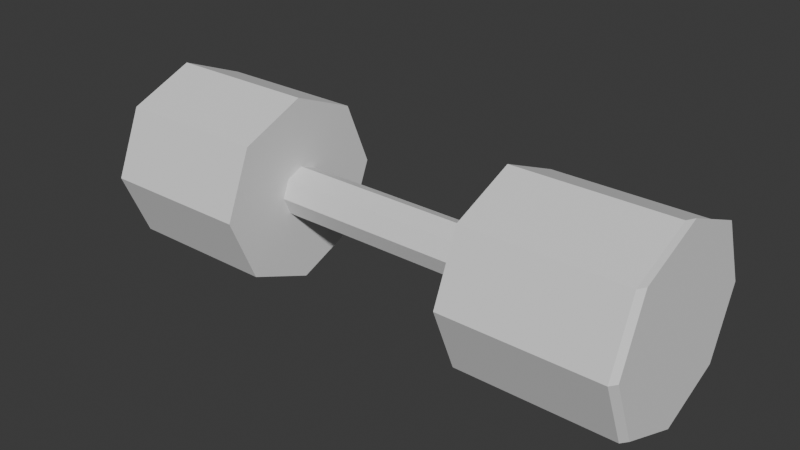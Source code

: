 # Source: hantla.blend  (saved by Blender 4.5.90; exported with 4.5.12 LTS)
import bpy
from mathutils import Matrix  # noqa: F401  (used for matrix-valued properties, if any)

bpy.ops.wm.read_factory_settings(use_empty=True)
scene = bpy.context.scene
scene.name = 'Scene'

# ---- collections
col_collection = bpy.data.collections.new('Collection'); scene.collection.children.link(col_collection)

# ---- world
world_world = bpy.data.worlds.new('World'); scene.world = world_world
world_world.use_nodes = True; world_world.node_tree.nodes.clear()
_N = world_world.node_tree.nodes; _L = world_world.node_tree.links
n0 = _N.new('ShaderNodeOutputWorld'); n0.name = 'World Output'; n0.location = (200, 100)
n1 = _N.new('ShaderNodeBackground'); n1.name = 'Background'; n1.location = (-200, 100)
n1.inputs[0].default_value = (0.05088, 0.05088, 0.05088, 1.0)
_L.new(n1.outputs[0], n0.inputs[0])
n0.is_active_output = True
world_world.color = (0.05088, 0.05088, 0.05088)
world_world.sun_shadow_jitter_overblur = 0.0

# ---- meshes
me_cube_003 = bpy.data.meshes.new('Cube.003')
me_cube_003.from_pydata([(-1.0, -0.8536, -0.8536), (-1.0, -0.8536, 0.8536), (-1.0, 0.8536, -0.8536), (-1.0, 0.8536, 0.8536), (1.0, -0.8536, -0.8536), (1.0, -0.8536, 0.8536), (1.0, 0.8536, -0.8536), (1.0, 0.8536, 0.8536), (-1.0, -1.055e-07, -1.207), (-1.0, -1.207, 1.055e-07), (-1.0, 1.055e-07, 1.207), (-1.0, 1.207, -1.055e-07), (1.0, 1.207, -5.276e-08), (1.0, -5.276e-08, -1.207), (1.0, 5.276e-08, 1.207), (1.0, -1.207, 5.276e-08), (1.0, -0.8536, -0.8536), (1.0, -0.8536, 0.8536), (1.0, 0.8536, -0.8536), (1.0, 0.8536, 0.8536), (1.0, 1.207, -5.276e-08), (1.0, -5.276e-08, -1.207), (1.0, 5.276e-08, 1.207), (1.0, -1.207, 5.276e-08), (1.081, -0.8022, -0.8247), (1.081, -0.8022, 0.8824), (1.081, 0.9049, -0.8247), (1.081, 0.9049, 0.8824), (1.081, 1.258, 0.02888), (1.081, 0.05138, -1.178), (1.081, 0.05138, 1.236), (1.081, -1.156, 0.02888), (-6.0, -0.8536, -0.8536), (-6.0, -0.8536, 0.8536), (-6.0, 0.8536, -0.8536), (-6.0, 0.8536, 0.8536), (-4.0, -0.8536, -0.8536), (-4.0, -0.8536, 0.8536), (-4.0, 0.8536, -0.8536), (-4.0, 0.8536, 0.8536), (-6.0, -1.055e-07, -1.207), (-6.0, -1.207, 1.055e-07), (-6.0, 1.055e-07, 1.207), (-6.0, 1.207, -1.055e-07), (-4.0, 1.207, -5.276e-08), (-4.0, -5.276e-08, -1.207), (-4.0, 5.276e-08, 1.207), (-4.0, -1.207, 5.276e-08), (-4.0, -0.8536, -0.8536), (-4.0, -0.8536, 0.8536), (-4.0, 0.8536, -0.8536), (-4.0, 0.8536, 0.8536), (-4.0, 1.207, -5.276e-08), (-4.0, -5.276e-08, -1.207), (-4.0, 5.276e-08, 1.207), (-4.0, -1.207, 5.276e-08), (-4.0, -0.8536, -0.8536), (-4.0, -0.8536, 0.8536), (-4.0, 0.8536, -0.8536), (-4.0, 0.8536, 0.8536), (-4.0, 1.207, -5.276e-08), (-4.0, -5.276e-08, -1.207), (-4.0, 5.276e-08, 1.207), (-4.0, -1.207, 5.276e-08), (-4.05, -0.2271, -0.2271), (-4.05, -0.2271, 0.2271), (-4.05, 0.2271, -0.2271), (-4.05, 0.2271, 0.2271), (-0.65, -0.2271, -0.2271), (-0.65, -0.2271, 0.2271), (-0.65, 0.2271, -0.2271), (-0.65, 0.2271, 0.2271), (-4.05, -2.808e-08, -0.3212), (-4.05, -0.3212, -1.566e-08), (-4.05, 2.808e-08, 0.3212), (-4.05, 0.3212, -7.182e-08), (-0.65, 0.3212, -5.778e-08), (-0.65, -1.404e-08, -0.3212), (-0.65, 1.404e-08, 0.3212), (-0.65, -0.3212, -2.97e-08), (-0.65, -0.2271, -0.2271), (-0.65, -0.2271, 0.2271), (-0.65, 0.2271, -0.2271), (-0.65, 0.2271, 0.2271), (-0.65, 0.3212, -5.778e-08), (-0.65, -1.404e-08, -0.3212), (-0.65, 1.404e-08, 0.3212), (-0.65, -0.3212, -2.97e-08), (-0.65, -0.2271, -0.2271), (-0.65, -0.2271, 0.2271), (-0.65, 0.2271, -0.2271), (-0.65, 0.2271, 0.2271), (-0.65, 0.3212, -5.778e-08), (-0.65, -1.404e-08, -0.3212), (-0.65, 1.404e-08, 0.3212), (-0.65, -0.3212, -2.97e-08)], [], [(11, 3, 7, 12), (15, 5, 1, 9), (8, 13, 4, 0), (14, 10, 1, 5), (7, 3, 10, 14), (2, 6, 13, 8), (4, 15, 9, 0), (2, 11, 12, 6), (15, 4, 16, 23), (7, 14, 22, 19), (13, 6, 18, 21), (12, 7, 19, 20), (5, 15, 23, 17), (14, 5, 17, 22), (4, 13, 21, 16), (6, 12, 20, 18), (19, 22, 30, 27), (20, 19, 27, 28), (22, 17, 25, 30), (18, 20, 28, 26), (17, 23, 31, 25), (16, 21, 29, 24), (23, 16, 24, 31), (21, 18, 26, 29), (26, 28, 27, 30, 25, 31, 24, 29), (8, 0, 9, 1, 10, 3, 11, 2), (43, 35, 39, 44), (47, 37, 33, 41), (40, 45, 36, 32), (46, 42, 33, 37), (39, 35, 42, 46), (34, 38, 45, 40), (36, 47, 41, 32), (34, 43, 44, 38), (47, 36, 48, 55), (39, 46, 54, 51), (45, 38, 50, 53), (44, 39, 51, 52), (37, 47, 55, 49), (46, 37, 49, 54), (36, 45, 53, 48), (38, 44, 52, 50), (51, 54, 62, 59), (52, 51, 59, 60), (54, 49, 57, 62), (50, 52, 60, 58), (49, 55, 63, 57), (48, 53, 61, 56), (55, 48, 56, 63), (53, 50, 58, 61), (58, 60, 59, 62, 57, 63, 56, 61), (40, 32, 41, 33, 42, 35, 43, 34), (75, 67, 71, 76), (79, 69, 65, 73), (72, 77, 68, 64), (78, 74, 65, 69), (71, 67, 74, 78), (66, 70, 77, 72), (68, 79, 73, 64), (66, 75, 76, 70), (79, 68, 80, 87), (71, 78, 86, 83), (77, 70, 82, 85), (76, 71, 83, 84), (69, 79, 87, 81), (78, 69, 81, 86), (68, 77, 85, 80), (70, 76, 84, 82), (83, 86, 94, 91), (84, 83, 91, 92), (86, 81, 89, 94), (82, 84, 92, 90), (81, 87, 95, 89), (80, 85, 93, 88), (87, 80, 88, 95), (85, 82, 90, 93), (90, 92, 91, 94, 89, 95, 88, 93), (72, 64, 73, 65, 74, 67, 75, 66)])
_uv = me_cube_003.uv_layers.new(name='UVMap')
_uv.uv.foreach_set('vector', [0.5, 0.25, 0.625, 0.25, 0.625, 0.5, 0.5, 0.5, 0.5, 0.75, 0.625, 0.75, 0.625, 1.0, 0.5, 1.0, 0.125, 0.625, 0.375, 0.625, 0.375, 0.75, 0.125, 0.75, 0.625, 0.625, 0.875, 0.625, 0.875, 0.75, 0.625, 0.75, 0.625, 0.5, 0.875, 0.5, 0.875, 0.625, 0.625, 0.625, 0.125, 0.5, 0.375, 0.5, 0.375, 0.625, 0.125, 0.625, 0.375, 0.75, 0.5, 0.75, 0.5, 1.0, 0.375, 1.0, 0.375, 0.25, 0.5, 0.25, 0.5, 0.5, 0.375, 0.5, 0.5, 0.75, 0.375, 0.75, 0.375, 0.75, 0.5, 0.75, 0.625, 0.5, 0.625, 0.625, 0.625, 0.625, 0.625, 0.5, 0.375, 0.625, 0.375, 0.5, 0.375, 0.5, 0.375, 0.625, 0.5, 0.5, 0.625, 0.5, 0.625, 0.5, 0.5, 0.5, 0.625, 0.75, 0.5, 0.75, 0.5, 0.75, 0.625, 0.75, 0.625, 0.625, 0.625, 0.75, 0.625, 0.75, 0.625, 0.625, 0.375, 0.75, 0.375, 0.625, 0.375, 0.625, 0.375, 0.75, 0.375, 0.5, 0.5, 0.5, 0.5, 0.5, 0.375, 0.5, 0.625, 0.5, 0.625, 0.625, 0.625, 0.625, 0.625, 0.5, 0.5, 0.5, 0.625, 0.5, 0.625, 0.5, 0.5, 0.5, 0.625, 0.625, 0.625, 0.75, 0.625, 0.75, 0.625, 0.625, 0.375, 0.5, 0.5, 0.5, 0.5, 0.5, 0.375, 0.5, 0.625, 0.75, 0.5, 0.75, 0.5, 0.75, 0.625, 0.75, 0.375, 0.75, 0.375, 0.625, 0.375, 0.625, 0.375, 0.75, 0.5, 0.75, 0.375, 0.75, 0.375, 0.75, 0.5, 0.75, 0.375, 0.625, 0.375, 0.5, 0.375, 0.5, 0.375, 0.625, 0.375, 0.5, 0.5, 0.5, 0.625, 0.5, 0.625, 0.625, 0.625, 0.75, 0.5, 0.75, 0.375, 0.75, 0.375, 0.625, 0.125, 0.625, 0.375, 1.0, 0.5, 1.0, 0.875, 0.75, 0.875, 0.625, 0.625, 0.25, 0.5, 0.25, 0.125, 0.5, 0.5, 0.25, 0.625, 0.25, 0.625, 0.5, 0.5, 0.5, 0.5, 0.75, 0.625, 0.75, 0.625, 1.0, 0.5, 1.0, 0.125, 0.625, 0.375, 0.625, 0.375, 0.75, 0.125, 0.75, 0.625, 0.625, 0.875, 0.625, 0.875, 0.75, 0.625, 0.75, 0.625, 0.5, 0.875, 0.5, 0.875, 0.625, 0.625, 0.625, 0.125, 0.5, 0.375, 0.5, 0.375, 0.625, 0.125, 0.625, 0.375, 0.75, 0.5, 0.75, 0.5, 1.0, 0.375, 1.0, 0.375, 0.25, 0.5, 0.25, 0.5, 0.5, 0.375, 0.5, 0.5, 0.75, 0.375, 0.75, 0.375, 0.75, 0.5, 0.75, 0.625, 0.5, 0.625, 0.625, 0.625, 0.625, 0.625, 0.5, 0.375, 0.625, 0.375, 0.5, 0.375, 0.5, 0.375, 0.625, 0.5, 0.5, 0.625, 0.5, 0.625, 0.5, 0.5, 0.5, 0.625, 0.75, 0.5, 0.75, 0.5, 0.75, 0.625, 0.75, 0.625, 0.625, 0.625, 0.75, 0.625, 0.75, 0.625, 0.625, 0.375, 0.75, 0.375, 0.625, 0.375, 0.625, 0.375, 0.75, 0.375, 0.5, 0.5, 0.5, 0.5, 0.5, 0.375, 0.5, 0.625, 0.5, 0.625, 0.625, 0.625, 0.625, 0.625, 0.5, 0.5, 0.5, 0.625, 0.5, 0.625, 0.5, 0.5, 0.5, 0.625, 0.625, 0.625, 0.75, 0.625, 0.75, 0.625, 0.625, 0.375, 0.5, 0.5, 0.5, 0.5, 0.5, 0.375, 0.5, 0.625, 0.75, 0.5, 0.75, 0.5, 0.75, 0.625, 0.75, 0.375, 0.75, 0.375, 0.625, 0.375, 0.625, 0.375, 0.75, 0.5, 0.75, 0.375, 0.75, 0.375, 0.75, 0.5, 0.75, 0.375, 0.625, 0.375, 0.5, 0.375, 0.5, 0.375, 0.625, 0.375, 0.5, 0.5, 0.5, 0.625, 0.5, 0.625, 0.625, 0.625, 0.75, 0.5, 0.75, 0.375, 0.75, 0.375, 0.625, 0.125, 0.625, 0.375, 1.0, 0.5, 1.0, 0.875, 0.75, 0.875, 0.625, 0.625, 0.25, 0.5, 0.25, 0.125, 0.5, 0.5, 0.25, 0.625, 0.25, 0.625, 0.5, 0.5, 0.5, 0.5, 0.75, 0.625, 0.75, 0.625, 1.0, 0.5, 1.0, 0.125, 0.625, 0.375, 0.625, 0.375, 0.75, 0.125, 0.75, 0.625, 0.625, 0.875, 0.625, 0.875, 0.75, 0.625, 0.75, 0.625, 0.5, 0.875, 0.5, 0.875, 0.625, 0.625, 0.625, 0.125, 0.5, 0.375, 0.5, 0.375, 0.625, 0.125, 0.625, 0.375, 0.75, 0.5, 0.75, 0.5, 1.0, 0.375, 1.0, 0.375, 0.25, 0.5, 0.25, 0.5, 0.5, 0.375, 0.5, 0.5, 0.75, 0.375, 0.75, 0.375, 0.75, 0.5, 0.75, 0.625, 0.5, 0.625, 0.625, 0.625, 0.625, 0.625, 0.5, 0.375, 0.625, 0.375, 0.5, 0.375, 0.5, 0.375, 0.625, 0.5, 0.5, 0.625, 0.5, 0.625, 0.5, 0.5, 0.5, 0.625, 0.75, 0.5, 0.75, 0.5, 0.75, 0.625, 0.75, 0.625, 0.625, 0.625, 0.75, 0.625, 0.75, 0.625, 0.625, 0.375, 0.75, 0.375, 0.625, 0.375, 0.625, 0.375, 0.75, 0.375, 0.5, 0.5, 0.5, 0.5, 0.5, 0.375, 0.5, 0.625, 0.5, 0.625, 0.625, 0.625, 0.625, 0.625, 0.5, 0.5, 0.5, 0.625, 0.5, 0.625, 0.5, 0.5, 0.5, 0.625, 0.625, 0.625, 0.75, 0.625, 0.75, 0.625, 0.625, 0.375, 0.5, 0.5, 0.5, 0.5, 0.5, 0.375, 0.5, 0.625, 0.75, 0.5, 0.75, 0.5, 0.75, 0.625, 0.75, 0.375, 0.75, 0.375, 0.625, 0.375, 0.625, 0.375, 0.75, 0.5, 0.75, 0.375, 0.75, 0.375, 0.75, 0.5, 0.75, 0.375, 0.625, 0.375, 0.5, 0.375, 0.5, 0.375, 0.625, 0.375, 0.5, 0.5, 0.5, 0.625, 0.5, 0.625, 0.625, 0.625, 0.75, 0.5, 0.75, 0.375, 0.75, 0.375, 0.625, 0.125, 0.625, 0.375, 1.0, 0.5, 1.0, 0.875, 0.75, 0.875, 0.625, 0.625, 0.25, 0.5, 0.25, 0.125, 0.5])
me_cube_003.update()

# ---- objects
ob_cube = bpy.data.objects.new('Cube', me_cube_003)

# ---- transforms, parenting, visibility, modifiers, constraints
ob_cube.location = (0.02079, 0.07581, 1.0)

# ---- collection membership
col_collection.objects.link(ob_cube)

# ---- scene / render settings (as saved in the file)
scene.frame_start = 1; scene.frame_end = 250; scene.frame_set(55)
scene.render.engine = 'BLENDER_EEVEE_NEXT'
bpy.context.view_layer.update()

# ---- added for rendering (the .blend has no active camera and no usable light): camera, sun
cam_auto = bpy.data.cameras.new('AutoCamera')
cam_auto.lens = 50.0
cam_auto.sensor_width = 36.0
cam_auto.clip_end = 1000.0
ob_auto_camera = bpy.data.objects.new('AutoCamera', cam_auto)
scene.collection.objects.link(ob_auto_camera)
ob_auto_camera.location = (4.8579, -8.65429, 6.85162)
ob_auto_camera.rotation_euler = (1.09748, -7.21219e-08, 0.694738)
scene.camera = ob_auto_camera
light_auto_sun = bpy.data.lights.new('AutoSun', 'SUN')
light_auto_sun.energy = 3.0
light_auto_sun.angle = 0.0523599
ob_auto_sun = bpy.data.objects.new('AutoSun', light_auto_sun)
scene.collection.objects.link(ob_auto_sun)
ob_auto_sun.rotation_euler = (0.872665, 0.174533, 0.523599)
bpy.context.view_layer.update()

